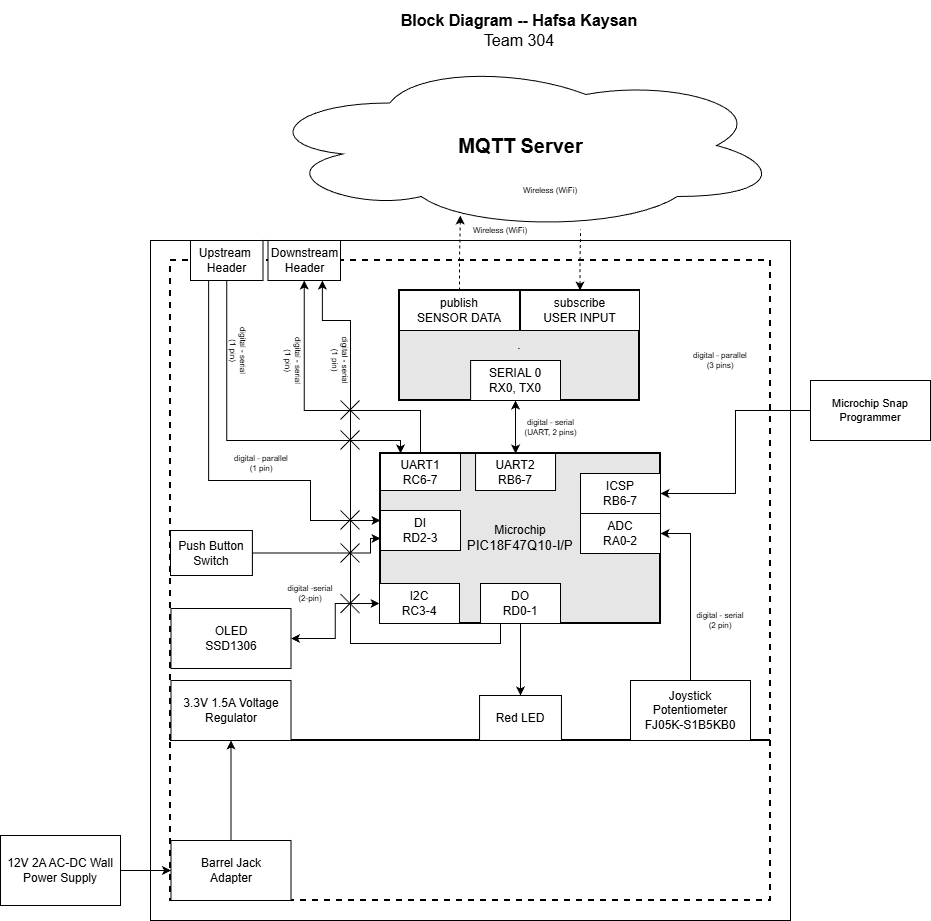

The diagram above was exported from draw.io. Its source (the exported page's mxGraphModel, read from the mxfile embedded in the PNG):
<mxGraphModel dx="2072" dy="1066" grid="1" gridSize="10" guides="1" tooltips="1" connect="1" arrows="1" fold="1" page="1" pageScale="1" pageWidth="1100" pageHeight="850" math="0" shadow="0">
  <root>
    <mxCell id="0" />
    <mxCell id="1" parent="0" />
    <mxCell id="ZudBq019uPu2H942tWF0-1" parent="1" style="rounded=0;whiteSpace=wrap;html=1;fontSize=16;fillColor=none;" value="" vertex="1">
      <mxGeometry height="680" width="640" x="190" y="280" as="geometry" />
    </mxCell>
    <mxCell id="ZudBq019uPu2H942tWF0-2" parent="1" style="rounded=0;whiteSpace=wrap;html=1;fillColor=none;dashed=1;strokeWidth=2;" value="" vertex="1">
      <mxGeometry height="480" width="600" x="210" y="300" as="geometry" />
    </mxCell>
    <mxCell id="ZudBq019uPu2H942tWF0-3" parent="1" style="rounded=0;whiteSpace=wrap;html=1;fillColor=none;dashed=1;strokeWidth=2;" value="" vertex="1">
      <mxGeometry height="160" width="600" x="210" y="780" as="geometry" />
    </mxCell>
    <mxCell id="ZudBq019uPu2H942tWF0-4" parent="1" style="ellipse;shape=cloud;whiteSpace=wrap;html=1;" value="&lt;b&gt;&lt;font style=&quot;font-size: 20px&quot;&gt;MQTT Server&lt;/font&gt;&lt;/b&gt;" vertex="1">
      <mxGeometry height="170" width="523" x="298.5" y="100" as="geometry" />
    </mxCell>
    <mxCell id="ZudBq019uPu2H942tWF0-7" parent="1" style="rounded=0;whiteSpace=wrap;html=1;" value="&lt;div&gt;Joystick&lt;/div&gt;&lt;div&gt;&lt;span style=&quot;background-color: transparent; color: light-dark(rgb(0, 0, 0), rgb(255, 255, 255));&quot;&gt;Potentiometer&lt;/span&gt;&lt;/div&gt;&lt;div&gt;FJ05K-S1B5KB0&lt;/div&gt;" vertex="1">
      <mxGeometry height="60" width="120" x="670" y="720" as="geometry" />
    </mxCell>
    <mxCell id="ZudBq019uPu2H942tWF0-10" edge="1" parent="1" source="ZudBq019uPu2H942tWF0-49" style="edgeStyle=orthogonalEdgeStyle;rounded=0;sketch=0;orthogonalLoop=1;jettySize=auto;html=1;entryX=0;entryY=0.25;entryDx=0;entryDy=0;startArrow=none;startFill=0;strokeWidth=1;exitX=0.25;exitY=1;exitDx=0;exitDy=0;" target="ZudBq019uPu2H942tWF0-32">
      <mxGeometry as="geometry">
        <Array as="points">
          <mxPoint x="248" y="520" />
          <mxPoint x="350" y="520" />
          <mxPoint x="350" y="560" />
        </Array>
        <mxPoint x="330.5" y="510" as="sourcePoint" />
      </mxGeometry>
    </mxCell>
    <mxCell id="ZudBq019uPu2H942tWF0-11" parent="1" style="text;html=1;strokeColor=none;fillColor=none;align=center;verticalAlign=middle;whiteSpace=wrap;rounded=0;fontSize=8;rotation=0;" value="&lt;div style=&quot;font-size: 8px&quot;&gt;digital - parallel&lt;/div&gt;&lt;div style=&quot;font-size: 8px&quot;&gt;(1 pin)&lt;br&gt;&lt;/div&gt;" vertex="1">
      <mxGeometry height="20" width="60" x="270.5" y="493" as="geometry" />
    </mxCell>
    <mxCell id="ZudBq019uPu2H942tWF0-12" parent="1" style="text;html=1;strokeColor=none;fillColor=none;align=center;verticalAlign=middle;whiteSpace=wrap;rounded=0;fontSize=8;rotation=0;" value="&lt;div&gt;digital -serial&lt;/div&gt;(2-pin)" vertex="1">
      <mxGeometry height="20" width="60" x="320" y="623" as="geometry" />
    </mxCell>
    <mxCell id="ZudBq019uPu2H942tWF0-14" parent="1" style="rounded=0;whiteSpace=wrap;html=1;" value="3.3V 1.5A Voltage Regulator" vertex="1">
      <mxGeometry height="60" width="120" x="210.5" y="720" as="geometry" />
    </mxCell>
    <mxCell id="ZudBq019uPu2H942tWF0-15" edge="1" parent="1" source="ZudBq019uPu2H942tWF0-27" style="edgeStyle=orthogonalEdgeStyle;rounded=0;orthogonalLoop=1;jettySize=auto;html=1;fontSize=8;startArrow=classic;startFill=1;" target="ZudBq019uPu2H942tWF0-37" value="&lt;div style=&quot;font-size: 8px;&quot;&gt;digital - serial&lt;br style=&quot;font-size: 8px;&quot;&gt;(UART, 2 pins)&lt;/div&gt;">
      <mxGeometry relative="1" x="-0.0013" y="-35" as="geometry">
        <mxPoint x="70" as="offset" />
      </mxGeometry>
    </mxCell>
    <mxCell id="ZudBq019uPu2H942tWF0-16" edge="1" parent="1" source="ZudBq019uPu2H942tWF0-29" style="edgeStyle=orthogonalEdgeStyle;rounded=0;orthogonalLoop=1;jettySize=auto;html=1;startArrow=classic;startFill=1;fontSize=8;entryX=0.615;entryY=0.994;entryDx=0;entryDy=0;entryPerimeter=0;endArrow=none;endFill=0;dashed=1;" target="ZudBq019uPu2H942tWF0-4">
      <mxGeometry relative="1" as="geometry">
        <mxPoint x="680" y="220" as="targetPoint" />
      </mxGeometry>
    </mxCell>
    <mxCell id="ZudBq019uPu2H942tWF0-17" edge="1" parent="1" source="ZudBq019uPu2H942tWF0-28" style="edgeStyle=orthogonalEdgeStyle;rounded=0;orthogonalLoop=1;jettySize=auto;html=1;entryX=0.385;entryY=0.912;entryDx=0;entryDy=0;entryPerimeter=0;startArrow=none;startFill=0;fontSize=8;dashed=1;" target="ZudBq019uPu2H942tWF0-4">
      <mxGeometry relative="1" as="geometry" />
    </mxCell>
    <mxCell id="ZudBq019uPu2H942tWF0-18" parent="1" style="text;html=1;strokeColor=none;fillColor=none;align=center;verticalAlign=middle;whiteSpace=wrap;rounded=0;fontSize=16;" value="&lt;div style=&quot;font-size: 16px&quot;&gt;&lt;b style=&quot;font-size: 16px&quot;&gt;Block Diagram -- Hafsa Kaysan&lt;br&gt;&lt;/b&gt;&lt;/div&gt;&lt;div style=&quot;font-size: 16px&quot;&gt;Team 304&lt;br style=&quot;font-size: 16px&quot;&gt;&lt;/div&gt;" vertex="1">
      <mxGeometry height="60" width="660" x="229" y="40" as="geometry" />
    </mxCell>
    <mxCell id="ZudBq019uPu2H942tWF0-19" edge="1" parent="1" source="ZudBq019uPu2H942tWF0-20" style="edgeStyle=orthogonalEdgeStyle;rounded=0;orthogonalLoop=1;jettySize=auto;html=1;entryX=1;entryY=0.5;entryDx=0;entryDy=0;startArrow=none;startFill=0;endArrow=classic;fontSize=11;strokeWidth=1;sketch=0;" target="ZudBq019uPu2H942tWF0-38">
      <mxGeometry relative="1" as="geometry" />
    </mxCell>
    <mxCell id="ZudBq019uPu2H942tWF0-20" parent="1" style="rounded=0;whiteSpace=wrap;html=1;fontSize=11;" value="Microchip Snap Programmer" vertex="1">
      <mxGeometry height="60" width="120" x="850" y="420" as="geometry" />
    </mxCell>
    <mxCell id="ZudBq019uPu2H942tWF0-21" parent="1" style="text;html=1;strokeColor=none;fillColor=none;align=center;verticalAlign=middle;whiteSpace=wrap;rounded=0;fontSize=8;rotation=0;" value="&lt;div style=&quot;font-size: 8px&quot;&gt;digital - parallel&lt;br&gt;&lt;/div&gt;&lt;div style=&quot;font-size: 8px&quot;&gt;(3 pins)&lt;/div&gt;" vertex="1">
      <mxGeometry height="20" width="60" x="730" y="390" as="geometry" />
    </mxCell>
    <mxCell id="ZudBq019uPu2H942tWF0-22" parent="1" style="text;html=1;strokeColor=none;fillColor=none;align=center;verticalAlign=middle;whiteSpace=wrap;rounded=0;fontSize=8;rotation=0;" value="&lt;div style=&quot;font-size: 8px&quot;&gt;Wireless (WiFi)&lt;/div&gt;" vertex="1">
      <mxGeometry height="20" width="60" x="510.11" y="260" as="geometry" />
    </mxCell>
    <mxCell id="ZudBq019uPu2H942tWF0-23" parent="1" style="text;html=1;strokeColor=none;fillColor=none;align=center;verticalAlign=middle;whiteSpace=wrap;rounded=0;fontSize=8;rotation=0;" value="&lt;div style=&quot;font-size: 8px&quot;&gt;Wireless (WiFi)&lt;/div&gt;" vertex="1">
      <mxGeometry height="20" width="60" x="560" y="220" as="geometry" />
    </mxCell>
    <mxCell id="ZudBq019uPu2H942tWF0-25" parent="1" style="text;html=1;strokeColor=none;fillColor=none;align=center;verticalAlign=middle;whiteSpace=wrap;rounded=0;fontSize=8;rotation=0;" value="&lt;div style=&quot;font-size: 8px&quot;&gt;digital - serial&lt;br&gt;&lt;/div&gt;&lt;div style=&quot;font-size: 8px&quot;&gt;(2 pin)&lt;/div&gt;" vertex="1">
      <mxGeometry height="20" width="60" x="730" y="650" as="geometry" />
    </mxCell>
    <mxCell id="ZudBq019uPu2H942tWF0-26" parent="1" style="rounded=0;whiteSpace=wrap;html=1;strokeWidth=2;fillColor=#E6E6E6;" value="." vertex="1">
      <mxGeometry height="110" width="240" x="439" y="330" as="geometry" />
    </mxCell>
    <mxCell id="ZudBq019uPu2H942tWF0-27" parent="1" style="rounded=0;whiteSpace=wrap;html=1;" value="&lt;div&gt;SERIAL 0&lt;/div&gt;&lt;div&gt;RX0, TX0&lt;/div&gt;" vertex="1">
      <mxGeometry height="40" width="89.89" x="510.11" y="400" as="geometry" />
    </mxCell>
    <mxCell id="ZudBq019uPu2H942tWF0-28" parent="1" style="rounded=0;whiteSpace=wrap;html=1;" value="publish&lt;br&gt;&lt;div&gt;SENSOR DATA&lt;/div&gt;" vertex="1">
      <mxGeometry height="40" width="120" x="439" y="330" as="geometry" />
    </mxCell>
    <mxCell id="ZudBq019uPu2H942tWF0-29" parent="1" style="rounded=0;whiteSpace=wrap;html=1;" value="subscribe&lt;br&gt;&lt;div&gt;USER INPUT&lt;/div&gt;" vertex="1">
      <mxGeometry height="40" width="119" x="560" y="330" as="geometry" />
    </mxCell>
    <mxCell id="ZudBq019uPu2H942tWF0-30" edge="1" parent="1" source="ZudBq019uPu2H942tWF0-31" style="edgeStyle=orthogonalEdgeStyle;rounded=0;orthogonalLoop=1;jettySize=auto;html=1;" target="ZudBq019uPu2H942tWF0-39">
      <mxGeometry relative="1" as="geometry" />
    </mxCell>
    <mxCell id="ZudBq019uPu2H942tWF0-31" parent="1" style="rounded=0;whiteSpace=wrap;html=1;strokeWidth=2;fillColor=#E6E6E6;" value="&lt;div&gt;Microchip&lt;/div&gt;&lt;div&gt;&lt;span style=&quot;font-size: 10pt ; font-family: &amp;#34;arial&amp;#34; ; font-style: normal&quot;&gt;PIC18F47Q10-I/P&lt;/span&gt;&lt;/div&gt;" vertex="1">
      <mxGeometry height="170" width="280" x="420" y="493" as="geometry" />
    </mxCell>
    <mxCell id="ZudBq019uPu2H942tWF0-32" parent="1" style="rounded=0;whiteSpace=wrap;html=1;" value="&lt;div&gt;DI&lt;/div&gt;&lt;div&gt;RD2-3&lt;/div&gt;" vertex="1">
      <mxGeometry height="40" width="80" x="420" y="550" as="geometry" />
    </mxCell>
    <mxCell id="ZudBq019uPu2H942tWF0-33" parent="1" style="rounded=0;whiteSpace=wrap;html=1;" value="&lt;div&gt;I2C&lt;/div&gt;&lt;div&gt;&lt;span style=&quot;background-color: rgb(255, 255, 102);&quot;&gt;&lt;span style=&quot;background-color: light-dark(#ffffff, var(--ge-dark-color, #121212));&quot;&gt;RC3-4&lt;br&gt;&lt;/span&gt;&lt;/span&gt;&lt;/div&gt;" vertex="1">
      <mxGeometry height="40" width="80" x="419" y="623" as="geometry" />
    </mxCell>
    <mxCell id="ZudBq019uPu2H942tWF0-34" edge="1" parent="1" source="ZudBq019uPu2H942tWF0-35" style="edgeStyle=orthogonalEdgeStyle;rounded=0;orthogonalLoop=1;jettySize=auto;html=1;exitX=0.25;exitY=1;exitDx=0;exitDy=0;entryX=0.75;entryY=1;entryDx=0;entryDy=0;" target="ZudBq019uPu2H942tWF0-50">
      <mxGeometry relative="1" as="geometry">
        <Array as="points">
          <mxPoint x="540" y="683" />
          <mxPoint x="390" y="683" />
          <mxPoint x="390" y="360" />
          <mxPoint x="362" y="360" />
        </Array>
      </mxGeometry>
    </mxCell>
    <mxCell id="ZudBq019uPu2H942tWF0-35" parent="1" style="rounded=0;whiteSpace=wrap;html=1;" value="&lt;div&gt;DO&lt;/div&gt;&lt;div&gt;RD0-1&lt;/div&gt;" vertex="1">
      <mxGeometry height="40" width="80" x="520" y="623" as="geometry" />
    </mxCell>
    <mxCell id="ZudBq019uPu2H942tWF0-36" parent="1" style="rounded=0;whiteSpace=wrap;html=1;" value="ADC&lt;div&gt;RA0-2&lt;/div&gt;" vertex="1">
      <mxGeometry height="40" width="80" x="620" y="553" as="geometry" />
    </mxCell>
    <mxCell id="ZudBq019uPu2H942tWF0-37" parent="1" style="rounded=0;whiteSpace=wrap;html=1;" value="&lt;div&gt;UART2&lt;/div&gt;&lt;div&gt;RB6-7&lt;/div&gt;" vertex="1">
      <mxGeometry height="37" width="80" x="515.06" y="493" as="geometry" />
    </mxCell>
    <mxCell id="ZudBq019uPu2H942tWF0-38" parent="1" style="rounded=0;whiteSpace=wrap;html=1;" value="&lt;div&gt;ICSP&lt;/div&gt;&lt;div&gt;RB6-7&lt;/div&gt;" vertex="1">
      <mxGeometry height="40" width="80" x="620" y="513" as="geometry" />
    </mxCell>
    <mxCell id="ZudBq019uPu2H942tWF0-39" parent="1" style="rounded=0;whiteSpace=wrap;html=1;" value="&lt;div&gt;Red LED&lt;/div&gt;" vertex="1">
      <mxGeometry height="45" width="81.88" x="519.0600000000001" y="735" as="geometry" />
    </mxCell>
    <mxCell id="ZudBq019uPu2H942tWF0-40" parent="1" style="rounded=0;whiteSpace=wrap;html=1;" value="&lt;div&gt;12V 2A AC-DC Wall Power Supply&lt;/div&gt;" vertex="1">
      <mxGeometry height="70" width="120" x="40" y="875" as="geometry" />
    </mxCell>
    <mxCell id="ZudBq019uPu2H942tWF0-41" edge="1" parent="1" source="ZudBq019uPu2H942tWF0-42" style="edgeStyle=orthogonalEdgeStyle;rounded=0;orthogonalLoop=1;jettySize=auto;html=1;entryX=0.5;entryY=1;entryDx=0;entryDy=0;exitX=0.5;exitY=0;exitDx=0;exitDy=0;" target="ZudBq019uPu2H942tWF0-14">
      <mxGeometry relative="1" as="geometry">
        <mxPoint x="270" y="360" as="targetPoint" />
      </mxGeometry>
    </mxCell>
    <mxCell id="ZudBq019uPu2H942tWF0-42" parent="1" style="rounded=0;whiteSpace=wrap;html=1;" value="&lt;div&gt;Barrel Jack&lt;/div&gt;&lt;div&gt;Adapter&lt;br&gt;&lt;/div&gt;" vertex="1">
      <mxGeometry height="60" width="120" x="210.5" y="880" as="geometry" />
    </mxCell>
    <mxCell id="ZudBq019uPu2H942tWF0-43" edge="1" parent="1" source="ZudBq019uPu2H942tWF0-40" style="edgeStyle=orthogonalEdgeStyle;rounded=0;orthogonalLoop=1;jettySize=auto;html=1;" target="ZudBq019uPu2H942tWF0-42">
      <mxGeometry relative="1" as="geometry" />
    </mxCell>
    <mxCell id="ZudBq019uPu2H942tWF0-44" edge="1" parent="1" source="ZudBq019uPu2H942tWF0-45" style="edgeStyle=orthogonalEdgeStyle;rounded=0;orthogonalLoop=1;jettySize=auto;html=1;exitX=1;exitY=0.5;exitDx=0;exitDy=0;entryX=0;entryY=0.5;entryDx=0;entryDy=0;startArrow=classic;startFill=1;" target="ZudBq019uPu2H942tWF0-33">
      <mxGeometry relative="1" as="geometry" />
    </mxCell>
    <mxCell id="ZudBq019uPu2H942tWF0-45" parent="1" style="rounded=0;whiteSpace=wrap;html=1;" value="&lt;div&gt;OLED&lt;/div&gt;&lt;div&gt;&lt;span style=&quot;background-color: transparent;&quot;&gt;SSD1306&lt;/span&gt;&lt;/div&gt;" vertex="1">
      <mxGeometry height="60" width="120" x="210.5" y="648" as="geometry" />
    </mxCell>
    <mxCell id="ZudBq019uPu2H942tWF0-46" edge="1" parent="1" source="ZudBq019uPu2H942tWF0-47" style="edgeStyle=orthogonalEdgeStyle;rounded=0;orthogonalLoop=1;jettySize=auto;html=1;entryX=0.5;entryY=1;entryDx=0;entryDy=0;" target="ZudBq019uPu2H942tWF0-50">
      <mxGeometry relative="1" as="geometry">
        <Array as="points">
          <mxPoint x="460" y="450" />
          <mxPoint x="344" y="450" />
        </Array>
      </mxGeometry>
    </mxCell>
    <mxCell id="ZudBq019uPu2H942tWF0-47" parent="1" style="rounded=0;whiteSpace=wrap;html=1;" value="&lt;div&gt;UART1&lt;/div&gt;&lt;div&gt;RC6-7&lt;/div&gt;" vertex="1">
      <mxGeometry height="37" width="80" x="420" y="493" as="geometry" />
    </mxCell>
    <mxCell id="ZudBq019uPu2H942tWF0-48" edge="1" parent="1" source="ZudBq019uPu2H942tWF0-49" style="edgeStyle=orthogonalEdgeStyle;rounded=0;orthogonalLoop=1;jettySize=auto;html=1;exitX=0.5;exitY=1;exitDx=0;exitDy=0;entryX=0.25;entryY=0;entryDx=0;entryDy=0;" target="ZudBq019uPu2H942tWF0-47">
      <mxGeometry relative="1" as="geometry">
        <Array as="points">
          <mxPoint x="266" y="480" />
          <mxPoint x="440" y="480" />
        </Array>
      </mxGeometry>
    </mxCell>
    <mxCell id="ZudBq019uPu2H942tWF0-49" parent="1" style="rounded=0;whiteSpace=wrap;html=1;" value="&lt;div&gt;Upstream&amp;nbsp;&lt;/div&gt;&lt;div&gt;Header&lt;/div&gt;" vertex="1">
      <mxGeometry height="40" width="72.5" x="230" y="280" as="geometry" />
    </mxCell>
    <mxCell id="ZudBq019uPu2H942tWF0-50" parent="1" style="rounded=0;whiteSpace=wrap;html=1;" value="Downstream &lt;br&gt;&lt;div&gt;Header&lt;/div&gt;" vertex="1">
      <mxGeometry height="40" width="72.5" x="307.5" y="280" as="geometry" />
    </mxCell>
    <mxCell id="ZudBq019uPu2H942tWF0-51" parent="1" style="text;html=1;strokeColor=none;fillColor=none;align=center;verticalAlign=middle;whiteSpace=wrap;rounded=0;fontSize=8;rotation=90;" value="&lt;div style=&quot;font-size: 8px&quot;&gt;digital - serial&lt;/div&gt;&lt;div style=&quot;font-size: 8px&quot;&gt;(1 pin)&lt;br&gt;&lt;/div&gt;" vertex="1">
      <mxGeometry height="20" width="60" x="247.5" y="380" as="geometry" />
    </mxCell>
    <mxCell id="ZudBq019uPu2H942tWF0-52" parent="1" style="text;html=1;strokeColor=none;fillColor=none;align=center;verticalAlign=middle;whiteSpace=wrap;rounded=0;fontSize=8;rotation=90;" value="&lt;div style=&quot;font-size: 8px&quot;&gt;digital - serial&lt;/div&gt;&lt;div style=&quot;font-size: 8px&quot;&gt;(1 pin)&lt;br&gt;&lt;/div&gt;" vertex="1">
      <mxGeometry height="20" width="60" x="302.5" y="390" as="geometry" />
    </mxCell>
    <mxCell id="ZudBq019uPu2H942tWF0-53" parent="1" style="text;html=1;strokeColor=none;fillColor=none;align=center;verticalAlign=middle;whiteSpace=wrap;rounded=0;fontSize=8;rotation=90;" value="&lt;div style=&quot;font-size: 8px&quot;&gt;digital - serial&lt;/div&gt;&lt;div style=&quot;font-size: 8px&quot;&gt;(1 pin)&lt;br&gt;&lt;/div&gt;" vertex="1">
      <mxGeometry height="20" width="60" x="350" y="390" as="geometry" />
    </mxCell>
    <mxCell id="ZudBq019uPu2H942tWF0-56" edge="1" parent="1" source="ZudBq019uPu2H942tWF0-7" style="endArrow=classic;html=1;rounded=0;entryX=1;entryY=0.5;entryDx=0;entryDy=0;exitX=0.5;exitY=0;exitDx=0;exitDy=0;" target="ZudBq019uPu2H942tWF0-36" value="">
      <mxGeometry height="50" relative="1" width="50" as="geometry">
        <Array as="points">
          <mxPoint x="730" y="573" />
        </Array>
        <mxPoint x="700" y="650" as="sourcePoint" />
        <mxPoint x="750" y="600" as="targetPoint" />
      </mxGeometry>
    </mxCell>
    <mxCell id="oSFaRalOXg1EjHAm0u-_-5" edge="1" parent="1" source="oSFaRalOXg1EjHAm0u-_-1" style="edgeStyle=orthogonalEdgeStyle;rounded=0;orthogonalLoop=1;jettySize=auto;html=1;exitX=1;exitY=0.5;exitDx=0;exitDy=0;entryX=0;entryY=0.5;entryDx=0;entryDy=0;" target="ZudBq019uPu2H942tWF0-31">
      <mxGeometry relative="1" as="geometry">
        <Array as="points">
          <mxPoint x="410" y="593" />
          <mxPoint x="410" y="578" />
        </Array>
      </mxGeometry>
    </mxCell>
    <mxCell id="oSFaRalOXg1EjHAm0u-_-1" parent="1" style="rounded=0;whiteSpace=wrap;html=1;" value="&lt;div&gt;Push Button Switch&lt;/div&gt;" vertex="1">
      <mxGeometry height="45" width="81.88" x="210" y="570" as="geometry" />
    </mxCell>
    <mxCell id="oSFaRalOXg1EjHAm0u-_-8" parent="1" style="shape=mxgraph.sysml.x;" value="" vertex="1">
      <mxGeometry height="19" width="19" x="380" y="550" as="geometry" />
    </mxCell>
    <mxCell id="oSFaRalOXg1EjHAm0u-_-10" parent="1" style="shape=mxgraph.sysml.x;" value="" vertex="1">
      <mxGeometry height="19" width="19" x="380" y="583" as="geometry" />
    </mxCell>
    <mxCell id="oSFaRalOXg1EjHAm0u-_-11" parent="1" style="shape=mxgraph.sysml.x;" value="" vertex="1">
      <mxGeometry height="19" width="19" x="380" y="470" as="geometry" />
    </mxCell>
    <mxCell id="oSFaRalOXg1EjHAm0u-_-12" parent="1" style="shape=mxgraph.sysml.x;" value="" vertex="1">
      <mxGeometry height="19" width="19" x="380" y="440" as="geometry" />
    </mxCell>
    <mxCell id="oSFaRalOXg1EjHAm0u-_-15" parent="1" style="shape=mxgraph.sysml.x;" value="" vertex="1">
      <mxGeometry height="19" width="19" x="380" y="633.5" as="geometry" />
    </mxCell>
  </root>
</mxGraphModel>